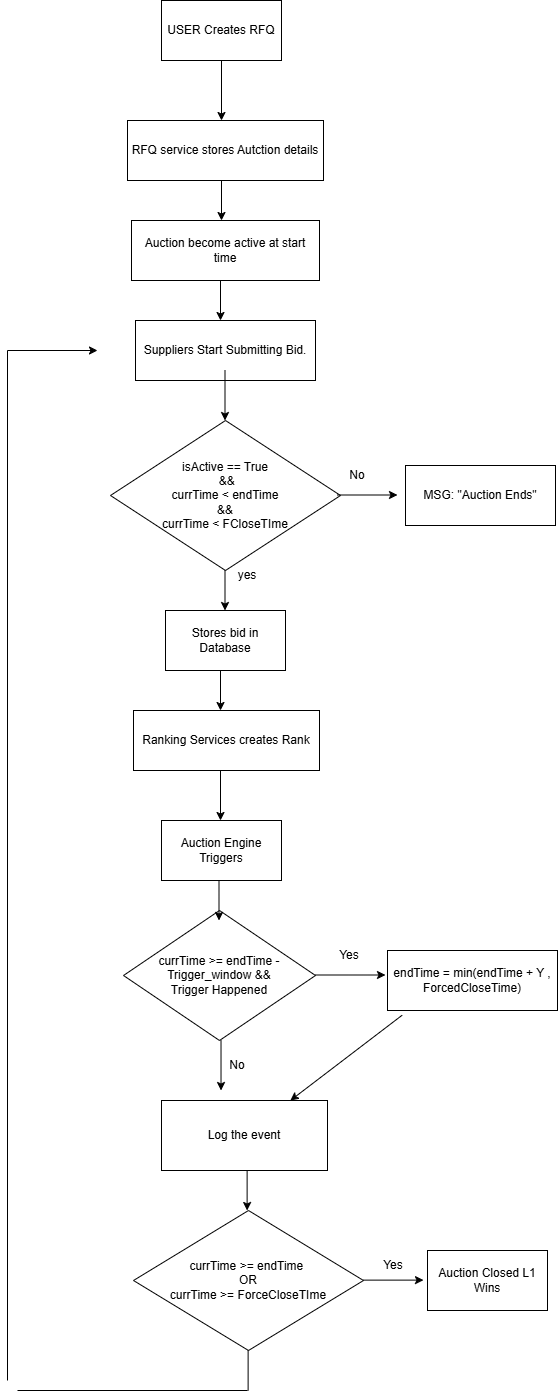

The diagram above was exported from draw.io. Its source (the exported page's mxGraphModel, read from the mxfile embedded in the PNG):
<mxGraphModel dx="1873" dy="2365" grid="1" gridSize="10" guides="1" tooltips="1" connect="1" arrows="1" fold="1" page="1" pageScale="1" pageWidth="827" pageHeight="1169" math="0" shadow="0">
  <root>
    <mxCell id="0" />
    <mxCell id="1" parent="0" />
    <mxCell id="nMYsqFzY_pcAIIAPEgj0-1" parent="1" style="rounded=0;whiteSpace=wrap;html=1;" value="USER Creates RFQ" vertex="1">
      <mxGeometry height="60" width="120" x="354" y="-1150" as="geometry" />
    </mxCell>
    <mxCell id="nMYsqFzY_pcAIIAPEgj0-6" edge="1" parent="1" style="endArrow=classic;html=1;rounded=0;" value="">
      <mxGeometry height="50" relative="1" width="50" as="geometry">
        <Array as="points">
          <mxPoint x="414" y="-1090" />
        </Array>
        <mxPoint x="414" y="-1060" as="sourcePoint" />
        <mxPoint x="414" y="-1030" as="targetPoint" />
      </mxGeometry>
    </mxCell>
    <mxCell id="nMYsqFzY_pcAIIAPEgj0-7" parent="1" style="rounded=0;whiteSpace=wrap;html=1;" value="RFQ service stores Autction details" vertex="1">
      <mxGeometry height="60" width="196" x="320" y="-1030" as="geometry" />
    </mxCell>
    <mxCell id="nMYsqFzY_pcAIIAPEgj0-8" edge="1" parent="1" style="endArrow=classic;html=1;rounded=0;" value="">
      <mxGeometry height="50" relative="1" width="50" as="geometry">
        <mxPoint x="414" y="-970" as="sourcePoint" />
        <mxPoint x="414" y="-930" as="targetPoint" />
      </mxGeometry>
    </mxCell>
    <mxCell id="nMYsqFzY_pcAIIAPEgj0-9" parent="1" style="rounded=0;whiteSpace=wrap;html=1;" value="Auction become active at start time" vertex="1">
      <mxGeometry height="60" width="188" x="324" y="-930" as="geometry" />
    </mxCell>
    <mxCell id="nMYsqFzY_pcAIIAPEgj0-10" edge="1" parent="1" style="endArrow=classic;html=1;rounded=0;" value="">
      <mxGeometry height="50" relative="1" width="50" as="geometry">
        <mxPoint x="413" y="-870" as="sourcePoint" />
        <mxPoint x="413" y="-830" as="targetPoint" />
      </mxGeometry>
    </mxCell>
    <mxCell id="nMYsqFzY_pcAIIAPEgj0-11" parent="1" style="rounded=0;whiteSpace=wrap;html=1;" value="Suppliers Start Submitting Bid." vertex="1">
      <mxGeometry height="60" width="180" x="328" y="-830" as="geometry" />
    </mxCell>
    <mxCell id="nMYsqFzY_pcAIIAPEgj0-12" parent="1" style="rhombus;whiteSpace=wrap;html=1;" value="isActive == True&lt;div&gt;&amp;nbsp;&amp;amp;&amp;amp;&lt;div&gt;currTime &amp;lt; endTime&lt;/div&gt;&lt;div&gt;&amp;amp;&amp;amp;&lt;/div&gt;&lt;/div&gt;&lt;div&gt;currTime &amp;lt; FCloseTIme&lt;/div&gt;" vertex="1">
      <mxGeometry height="150" width="230" x="303" y="-730" as="geometry" />
    </mxCell>
    <mxCell id="nMYsqFzY_pcAIIAPEgj0-14" edge="1" parent="1" style="endArrow=classic;html=1;rounded=0;" value="">
      <mxGeometry height="50" relative="1" width="50" as="geometry">
        <mxPoint x="417.5" y="-780" as="sourcePoint" />
        <mxPoint x="417.5" y="-730" as="targetPoint" />
      </mxGeometry>
    </mxCell>
    <mxCell id="nMYsqFzY_pcAIIAPEgj0-15" edge="1" parent="1" style="endArrow=classic;html=1;rounded=0;" value="">
      <mxGeometry height="50" relative="1" width="50" as="geometry">
        <mxPoint x="417.5" y="-580" as="sourcePoint" />
        <mxPoint x="417.5" y="-540" as="targetPoint" />
      </mxGeometry>
    </mxCell>
    <mxCell id="nMYsqFzY_pcAIIAPEgj0-16" parent="1" style="rounded=0;whiteSpace=wrap;html=1;" value="Stores bid in Database" vertex="1">
      <mxGeometry height="60" width="120" x="358" y="-540" as="geometry" />
    </mxCell>
    <mxCell id="nMYsqFzY_pcAIIAPEgj0-17" edge="1" parent="1" style="endArrow=classic;html=1;rounded=0;" value="">
      <mxGeometry height="50" relative="1" width="50" as="geometry">
        <mxPoint x="413" y="-480" as="sourcePoint" />
        <mxPoint x="413" y="-440" as="targetPoint" />
      </mxGeometry>
    </mxCell>
    <mxCell id="nMYsqFzY_pcAIIAPEgj0-18" parent="1" style="rounded=0;whiteSpace=wrap;html=1;" value="Ranking Services creates Rank" vertex="1">
      <mxGeometry height="60" width="186" x="326" y="-440" as="geometry" />
    </mxCell>
    <mxCell id="nMYsqFzY_pcAIIAPEgj0-19" edge="1" parent="1" style="endArrow=classic;html=1;rounded=0;" value="">
      <mxGeometry height="50" relative="1" width="50" as="geometry">
        <mxPoint x="413" y="-380" as="sourcePoint" />
        <mxPoint x="413" y="-330" as="targetPoint" />
      </mxGeometry>
    </mxCell>
    <mxCell id="nMYsqFzY_pcAIIAPEgj0-20" parent="1" style="rounded=0;whiteSpace=wrap;html=1;" value="Auction Engine Triggers" vertex="1">
      <mxGeometry height="60" width="120" x="354" y="-330" as="geometry" />
    </mxCell>
    <mxCell id="nMYsqFzY_pcAIIAPEgj0-21" parent="1" style="rhombus;whiteSpace=wrap;html=1;" value="currTime &amp;gt;= endTime - Trigger_window &amp;amp;&amp;amp;&lt;div&gt;Trigger Happened&lt;/div&gt;" vertex="1">
      <mxGeometry height="130" width="192" x="316" y="-240" as="geometry" />
    </mxCell>
    <mxCell id="nMYsqFzY_pcAIIAPEgj0-23" edge="1" parent="1" style="endArrow=classic;html=1;rounded=0;" value="">
      <mxGeometry height="50" relative="1" width="50" as="geometry">
        <mxPoint x="411.5" y="-270" as="sourcePoint" />
        <mxPoint x="411.5" y="-230" as="targetPoint" />
      </mxGeometry>
    </mxCell>
    <mxCell id="nMYsqFzY_pcAIIAPEgj0-24" edge="1" parent="1" style="endArrow=classic;html=1;rounded=0;" value="">
      <mxGeometry height="50" relative="1" width="50" as="geometry">
        <mxPoint x="508" y="-175.5" as="sourcePoint" />
        <mxPoint x="578" y="-175.5" as="targetPoint" />
      </mxGeometry>
    </mxCell>
    <mxCell id="nMYsqFzY_pcAIIAPEgj0-25" parent="1" style="text;html=1;whiteSpace=wrap;strokeColor=none;fillColor=none;align=center;verticalAlign=middle;rounded=0;" value="Yes" vertex="1">
      <mxGeometry height="30" width="60" x="512" y="-210" as="geometry" />
    </mxCell>
    <mxCell id="nMYsqFzY_pcAIIAPEgj0-26" parent="1" style="text;html=1;whiteSpace=wrap;strokeColor=none;fillColor=none;align=center;verticalAlign=middle;rounded=0;" value="yes" vertex="1">
      <mxGeometry height="30" width="60" x="410" y="-590" as="geometry" />
    </mxCell>
    <mxCell id="nMYsqFzY_pcAIIAPEgj0-28" edge="1" parent="1" style="endArrow=classic;html=1;rounded=0;" value="">
      <mxGeometry height="50" relative="1" width="50" as="geometry">
        <mxPoint x="530" y="-655.5" as="sourcePoint" />
        <mxPoint x="590" y="-655.5" as="targetPoint" />
      </mxGeometry>
    </mxCell>
    <mxCell id="nMYsqFzY_pcAIIAPEgj0-29" parent="1" style="text;html=1;whiteSpace=wrap;strokeColor=none;fillColor=none;align=center;verticalAlign=middle;rounded=0;" value="No" vertex="1">
      <mxGeometry height="30" width="60" x="520" y="-690" as="geometry" />
    </mxCell>
    <mxCell id="nMYsqFzY_pcAIIAPEgj0-30" parent="1" style="rounded=0;whiteSpace=wrap;html=1;" value="MSG: &quot;Auction Ends&quot;" vertex="1">
      <mxGeometry height="60" width="150" x="598" y="-685" as="geometry" />
    </mxCell>
    <mxCell id="nMYsqFzY_pcAIIAPEgj0-31" parent="1" style="rounded=0;whiteSpace=wrap;html=1;" value="endTime = min(endTime + Y , ForcedCloseTime)" vertex="1">
      <mxGeometry height="60" width="170" x="580" y="-200" as="geometry" />
    </mxCell>
    <mxCell id="nMYsqFzY_pcAIIAPEgj0-32" edge="1" parent="1" style="endArrow=classic;html=1;rounded=0;" value="">
      <mxGeometry height="50" relative="1" width="50" as="geometry">
        <mxPoint x="413.52" y="-110" as="sourcePoint" />
        <mxPoint x="413.52" y="-60" as="targetPoint" />
      </mxGeometry>
    </mxCell>
    <mxCell id="nMYsqFzY_pcAIIAPEgj0-33" parent="1" style="rounded=0;whiteSpace=wrap;html=1;" value="Log the event" vertex="1">
      <mxGeometry height="70" width="166" x="354" y="-50" as="geometry" />
    </mxCell>
    <mxCell id="nMYsqFzY_pcAIIAPEgj0-35" edge="1" parent="1" source="nMYsqFzY_pcAIIAPEgj0-31" style="endArrow=classic;html=1;rounded=0;exitX=0.086;exitY=1.079;exitDx=0;exitDy=0;exitPerimeter=0;" target="nMYsqFzY_pcAIIAPEgj0-33" value="">
      <mxGeometry height="50" relative="1" width="50" as="geometry">
        <mxPoint x="533" y="-60" as="sourcePoint" />
        <mxPoint x="583" y="-110" as="targetPoint" />
      </mxGeometry>
    </mxCell>
    <mxCell id="nMYsqFzY_pcAIIAPEgj0-36" parent="1" style="rhombus;whiteSpace=wrap;html=1;" value="currTime &amp;gt;= endTime&amp;nbsp;&lt;div&gt;OR&lt;/div&gt;&lt;div&gt;currTime &amp;gt;= ForceCloseTIme&lt;/div&gt;" vertex="1">
      <mxGeometry height="140" width="230" x="326" y="60" as="geometry" />
    </mxCell>
    <mxCell id="nMYsqFzY_pcAIIAPEgj0-37" edge="1" parent="1" style="endArrow=classic;html=1;rounded=0;" value="">
      <mxGeometry height="50" relative="1" width="50" as="geometry">
        <mxPoint x="439.62" y="20" as="sourcePoint" />
        <mxPoint x="439.62" y="60" as="targetPoint" />
      </mxGeometry>
    </mxCell>
    <mxCell id="nMYsqFzY_pcAIIAPEgj0-38" edge="1" parent="1" style="endArrow=classic;html=1;rounded=0;" value="">
      <mxGeometry height="50" relative="1" width="50" as="geometry">
        <mxPoint x="556" y="129.62" as="sourcePoint" />
        <mxPoint x="616" y="129.62" as="targetPoint" />
      </mxGeometry>
    </mxCell>
    <mxCell id="nMYsqFzY_pcAIIAPEgj0-39" parent="1" style="rounded=0;whiteSpace=wrap;html=1;" value="Auction Closed L1 Wins" vertex="1">
      <mxGeometry height="60" width="120" x="620" y="100" as="geometry" />
    </mxCell>
    <mxCell id="nMYsqFzY_pcAIIAPEgj0-40" parent="1" style="text;html=1;whiteSpace=wrap;strokeColor=none;fillColor=none;align=center;verticalAlign=middle;rounded=0;" value="Yes" vertex="1">
      <mxGeometry height="30" width="60" x="556" y="100" as="geometry" />
    </mxCell>
    <mxCell id="nMYsqFzY_pcAIIAPEgj0-41" parent="1" style="text;html=1;whiteSpace=wrap;strokeColor=none;fillColor=none;align=center;verticalAlign=middle;rounded=0;" value="No" vertex="1">
      <mxGeometry height="30" width="60" x="400" y="-100" as="geometry" />
    </mxCell>
    <mxCell id="nMYsqFzY_pcAIIAPEgj0-43" edge="1" parent="1" style="endArrow=none;html=1;rounded=0;" value="">
      <mxGeometry height="50" relative="1" width="50" as="geometry">
        <mxPoint x="440.62" y="240" as="sourcePoint" />
        <mxPoint x="440.62" y="200" as="targetPoint" />
      </mxGeometry>
    </mxCell>
    <mxCell id="nMYsqFzY_pcAIIAPEgj0-44" edge="1" parent="1" style="endArrow=none;html=1;rounded=0;" value="">
      <mxGeometry height="50" relative="1" width="50" as="geometry">
        <mxPoint x="210" y="240" as="sourcePoint" />
        <mxPoint x="440" y="240" as="targetPoint" />
      </mxGeometry>
    </mxCell>
    <mxCell id="nMYsqFzY_pcAIIAPEgj0-45" edge="1" parent="1" style="endArrow=none;html=1;rounded=0;" value="">
      <mxGeometry height="50" relative="1" width="50" as="geometry">
        <mxPoint x="200" y="230" as="sourcePoint" />
        <mxPoint x="200" y="-800" as="targetPoint" />
      </mxGeometry>
    </mxCell>
    <mxCell id="nMYsqFzY_pcAIIAPEgj0-46" edge="1" parent="1" style="endArrow=classic;html=1;rounded=0;" value="">
      <mxGeometry height="50" relative="1" width="50" as="geometry">
        <mxPoint x="200" y="-800" as="sourcePoint" />
        <mxPoint x="290" y="-800" as="targetPoint" />
      </mxGeometry>
    </mxCell>
  </root>
</mxGraphModel>